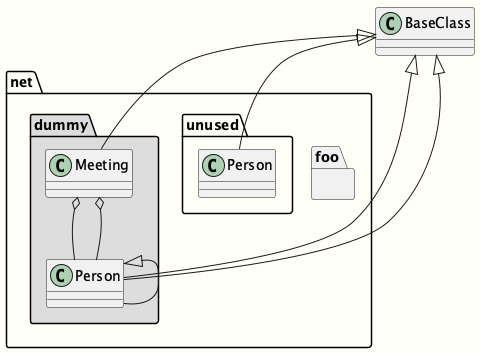

The diagram above was rendered by PlantUML. Its source (embedded in the PNG):
@startuml
skinparam backgroundColor #FFFFF8

class BaseClass

namespace net.dummy #DDDDDD {
    .BaseClass <|-- Person
    Meeting o-- Person

    .BaseClass <|- Meeting
}

namespace net.foo {
  net.dummy.Person  <|- Person
  .BaseClass <|-- Person

  net.dummy.Meeting o-- Person
}

BaseClass <|-- net.unused.Person

@enduml